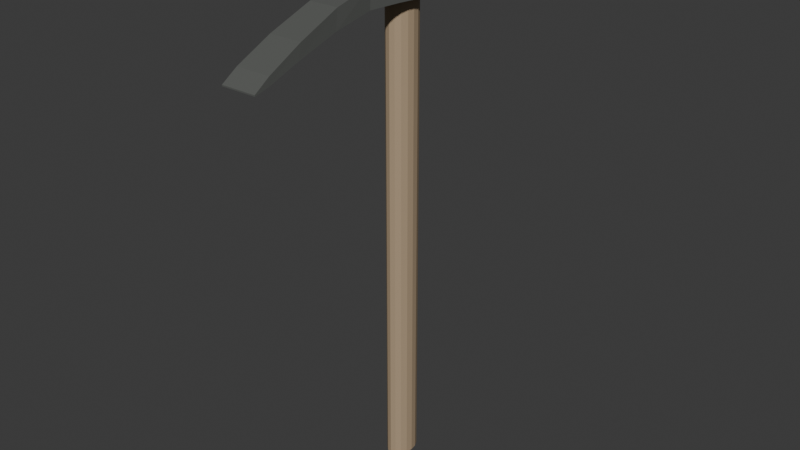# Source: Pickaxe.blend  (saved by Blender 4.2.66; exported with 4.5.12 LTS)
import bpy
from mathutils import Matrix  # noqa: F401  (used for matrix-valued properties, if any)

bpy.ops.wm.read_factory_settings(use_empty=True)
scene = bpy.context.scene
scene.name = 'Scene'

# ---- collections
col_collection = bpy.data.collections.new('Collection'); scene.collection.children.link(col_collection)

# ---- materials (node trees are filled in below, after node groups)
mat_head = bpy.data.materials.new('Head')
mat_hande = bpy.data.materials.new('Hande')
mat_hande.alpha_threshold = 0.0
mat_hande.roughness = 0.5
mat_hande.line_color = (0.0, 0.0, 0.0, 1.0)

# ---- material node trees
mat_head.use_nodes = True; mat_head.node_tree.nodes.clear()
_N = mat_head.node_tree.nodes; _L = mat_head.node_tree.links
n0 = _N.new('ShaderNodeBsdfPrincipled'); n0.name = 'Principled BSDF'; n0.location = (10, 300)
n0.inputs[0].default_value = (0.107, 0.1119, 0.1046, 1.0)
n1 = _N.new('ShaderNodeOutputMaterial'); n1.name = 'Material Output'; n1.location = (300, 300)
_L.new(n0.outputs[0], n1.inputs[0])
n1.is_active_output = True
mat_hande.use_nodes = True; mat_hande.node_tree.nodes.clear()
_N = mat_hande.node_tree.nodes; _L = mat_hande.node_tree.links
n0 = _N.new('ShaderNodeOutputMaterial'); n0.name = 'Material Output'; n0.location = (300, 300)
n1 = _N.new('ShaderNodeBsdfPrincipled'); n1.name = 'Principled BSDF'; n1.location = (10, 300)
n1.inputs[0].default_value = (0.4304, 0.323, 0.2116, 1.0)
n1.inputs[3].default_value = 1.15
_L.new(n1.outputs[0], n0.inputs[0])
n0.is_active_output = True

# ---- world
world_world = bpy.data.worlds.new('World'); scene.world = world_world
world_world.use_nodes = True; world_world.node_tree.nodes.clear()
_N = world_world.node_tree.nodes; _L = world_world.node_tree.links
n0 = _N.new('ShaderNodeOutputWorld'); n0.name = 'World Output'; n0.location = (300, 300)
n1 = _N.new('ShaderNodeBackground'); n1.name = 'Background'; n1.location = (10, 300)
n1.inputs[0].default_value = (0.05088, 0.05088, 0.05088, 1.0)
_L.new(n1.outputs[0], n0.inputs[0])
n0.is_active_output = True
world_world.color = (0.05088, 0.05088, 0.05088)
world_world.sun_shadow_jitter_overblur = 0.0

# ---- meshes
me_plane = bpy.data.meshes.new('Plane')
me_plane.from_pydata([(-0.1268, -1.383, 1.648), (0.1301, -1.383, 1.648), (-0.001144, 1.333, 1.689), (0.02118, 1.333, 1.689), (-0.1268, -1.383, 1.657), (0.1301, -1.383, 1.657), (-0.001143, 1.325, 1.708), (0.02118, 1.333, 1.708), (-0.02977, 1.237, 1.704), (-0.0518, 1.037, 1.754), (-0.07017, 0.7599, 1.816), (-0.09178, 0.4572, 1.87), (-0.03991, 0.1169, 1.877), (-0.04037, -0.1137, 1.882), (-0.1054, -0.424, 1.899), (-0.1089, -0.721, 1.843), (-0.1207, -1.038, 1.754), (-0.1257, -1.279, 1.672), (0.129, -1.279, 1.672), (0.124, -1.038, 1.754), (0.1122, -0.721, 1.843), (0.1086, -0.424, 1.899), (0.04379, -0.1139, 1.882), (0.04346, 0.1167, 1.877), (0.09806, 0.4573, 1.87), (0.07978, 0.7599, 1.816), (0.06572, 1.037, 1.754), (0.04758, 1.237, 1.704), (-0.03071, 1.235, 1.771), (-0.05448, 1.024, 1.861), (-0.07235, 0.744, 1.952), (-0.09353, 0.4448, 2.026), (-0.04022, 0.1169, 2.099), (-0.04027, -0.114, 2.106), (-0.1061, -0.4176, 2.048), (-0.1056, -0.7006, 1.979), (-0.1187, -1.014, 1.857), (-0.1252, -1.269, 1.732), (0.1285, -1.269, 1.732), (0.122, -1.014, 1.857), (0.1089, -0.7006, 1.979), (0.1094, -0.4176, 2.048), (0.04366, -0.1141, 2.106), (0.04333, 0.1175, 2.099), (0.09959, 0.4449, 2.026), (0.08169, 0.744, 1.952), (0.06814, 1.024, 1.861), (0.04846, 1.235, 1.771), (-0.1377, 0.2077, 1.893), (-0.1404, -0.2055, 1.902), (0.1436, -0.2055, 1.902), (0.1416, 0.2077, 1.893), (-0.0412, -1.383, 1.648), (0.04449, -1.383, 1.648), (0.01374, 1.333, 1.689), (0.006299, 1.333, 1.689), (-0.04119, -1.383, 1.657), (0.04449, -1.383, 1.657), (0.01374, 1.33, 1.708), (0.006297, 1.327, 1.708), (0.04414, -1.269, 1.732), (-0.04086, -1.269, 1.732), (0.04194, -1.014, 1.857), (-0.03866, -1.014, 1.857), (0.03751, -0.7006, 1.979), (-0.03423, -0.7006, 1.979), (0.03714, -0.4176, 2.048), (-0.03389, -0.4176, 2.048), (0.01954, -0.1492, 2.106), (-0.01622, -0.1491, 2.106), (0.01927, 0.1523, 2.099), (-0.01573, 0.1524, 2.099), (0.03491, 0.4448, 2.026), (-0.02887, 0.4448, 2.026), (0.03043, 0.744, 1.952), (-0.02108, 0.744, 1.952), (0.02732, 1.024, 1.861), (-0.01364, 1.024, 1.861), (0.02209, 1.235, 1.771), (-0.004326, 1.235, 1.771), (-0.041, -1.279, 1.672), (0.04427, -1.279, 1.672), (-0.03932, -1.038, 1.754), (0.0426, -1.038, 1.754), (-0.03535, -0.721, 1.843), (0.03863, -0.721, 1.843), (-0.03367, -0.424, 1.899), (0.03693, -0.424, 1.899), (-0.044, -0.2055, 1.902), (0.04715, -0.2055, 1.902), (-0.04286, 0.2077, 1.893), (0.04676, 0.2077, 1.893), (-0.02823, 0.4572, 1.87), (0.03448, 0.4572, 1.87), (-0.02026, 0.7599, 1.816), (0.02988, 0.7599, 1.816), (-0.01265, 1.037, 1.754), (0.0266, 1.037, 1.754), (-0.003994, 1.237, 1.704), (0.02182, 1.237, 1.704), (-0.01606, -0.1493, 1.882), (0.0194, -0.1494, 1.882), (-0.01565, 0.1518, 1.876), (0.01926, 0.1517, 1.876), (-0.1585, 0.06998, 1.896), (-0.1596, -0.06774, 1.899), (0.163, -0.06774, 1.899), (0.1623, 0.06998, 1.896), (-0.05742, 0.05555, 2.101), (-0.05754, -0.05074, 2.105), (0.06082, -0.05176, 2.105), (0.06099, 0.05444, 2.101), (-0.05734, 0.05427, 1.878), (-0.05733, -0.05187, 1.88), (0.06082, -0.05191, 1.88), (0.06083, 0.05423, 1.878), (-0.1599, -0.07083, 2.086), (-0.1408, -0.2055, 2.089), (0.1628, 0.0638, 2.083), (0.1427, 0.1984, 2.079), (-0.04408, -0.2055, 2.089), (-0.04322, 0.1984, 2.079), (-0.1389, 0.1984, 2.079), (0.144, -0.2055, 2.089), (0.04724, -0.2055, 2.089), (0.04701, 0.1984, 2.079), (-0.1591, 0.0638, 2.083), (0.1633, -0.07083, 2.086)], [], [(99, 54, 3, 27), (78, 47, 7, 58), (27, 3, 7, 47), (17, 0, 4, 37), (55, 2, 6, 59), (53, 1, 5, 57), (2, 8, 28, 6), (8, 9, 29, 28), (9, 10, 30, 29), (10, 11, 31, 30), (11, 48, 122, 31), (105, 49, 117, 116), (49, 14, 34, 117), (14, 15, 35, 34), (15, 16, 36, 35), (16, 17, 37, 36), (1, 18, 38, 5), (18, 19, 39, 38), (19, 20, 40, 39), (20, 21, 41, 40), (21, 50, 123, 41), (107, 51, 119, 118), (51, 24, 44, 119), (24, 25, 45, 44), (25, 26, 46, 45), (26, 27, 47, 46), (57, 5, 38, 60), (60, 38, 39, 62), (62, 39, 40, 64), (64, 40, 41, 66), (66, 41, 123, 124), (125, 119, 44, 72), (72, 44, 45, 74), (74, 45, 46, 76), (76, 46, 47, 78), (53, 81, 18, 1), (81, 83, 19, 18), (83, 85, 20, 19), (85, 87, 21, 20), (87, 89, 50, 21), (91, 93, 24, 51), (93, 95, 25, 24), (95, 97, 26, 25), (97, 99, 27, 26), (113, 13, 49, 105), (115, 23, 51, 107), (101, 22, 50, 89), (102, 12, 48, 90), (23, 103, 91, 51), (103, 102, 90, 91), (13, 100, 88, 49), (100, 101, 89, 88), (9, 8, 98, 96), (96, 98, 99, 97), (10, 9, 96, 94), (94, 96, 97, 95), (11, 10, 94, 92), (92, 94, 95, 93), (48, 11, 92, 90), (90, 92, 93, 91), (14, 49, 88, 86), (86, 88, 89, 87), (15, 14, 86, 84), (84, 86, 87, 85), (16, 15, 84, 82), (82, 84, 85, 83), (17, 16, 82, 80), (80, 82, 83, 81), (0, 17, 80, 52), (52, 80, 81, 53), (29, 77, 79, 28), (77, 76, 78, 79), (30, 75, 77, 29), (75, 74, 76, 77), (31, 73, 75, 30), (73, 72, 74, 75), (122, 121, 73, 31), (121, 125, 72, 73), (34, 67, 120, 117), (67, 66, 124, 120), (35, 65, 67, 34), (65, 64, 66, 67), (36, 63, 65, 35), (63, 62, 64, 65), (37, 61, 63, 36), (61, 60, 62, 63), (4, 56, 61, 37), (56, 57, 60, 61), (0, 52, 56, 4), (52, 53, 57, 56), (3, 54, 58, 7), (54, 55, 59, 58), (28, 79, 59, 6), (79, 78, 58, 59), (8, 2, 55, 98), (98, 55, 54, 99), (109, 33, 13, 113), (22, 114, 106, 50), (114, 115, 107, 106), (12, 112, 104, 48), (112, 113, 105, 104), (108, 109, 113, 112), (32, 108, 112, 12), (71, 32, 12, 102), (50, 106, 127, 123), (106, 107, 118, 127), (48, 104, 126, 122), (104, 105, 116, 126), (33, 109, 116, 117), (43, 111, 118, 119), (69, 33, 117, 120), (32, 71, 121, 122), (42, 68, 124, 123), (68, 69, 120, 124), (70, 43, 119, 125), (71, 70, 125, 121), (108, 32, 122, 126), (109, 108, 126, 116), (110, 42, 123, 127), (111, 110, 127, 118), (70, 71, 102, 103), (43, 70, 103, 23), (111, 43, 23, 115), (110, 111, 115, 114), (42, 110, 114, 22), (68, 42, 22, 101), (69, 68, 101, 100), (33, 69, 100, 13)])
_uv = me_plane.uv_layers.new(name='UVMap')
_uv.uv.foreach_set('vector', [0.6667, 0.9091, 0.6667, 1.0, 1.0, 1.0, 1.0, 0.9091, 0.6667, 0.9091, 1.0, 0.9091, 1.0, 1.0, 0.6667, 1.0, 1.0, 0.9091, 1.0, 1.0, 1.0, 1.0, 1.0, 0.9091, 0.0, 0.09091, 0.0, 0.0, 0.0, 0.0, 0.0, 0.09091, 0.3333, 1.0, 0.0, 1.0, 0.0, 1.0, 0.3333, 1.0, 0.6667, 0.0, 1.0, 0.0, 1.0, 0.0, 0.6667, 0.0, 0.0, 1.0, 0.0, 0.9091, 0.0, 0.9091, 0.0, 1.0, 0.0, 0.9091, 0.0, 0.8182, 0.0, 0.8182, 0.0, 0.9091, 0.0, 0.8182, 0.0, 0.7273, 0.0, 0.7273, 0.0, 0.8182, 0.0, 0.7273, 0.0, 0.6364, 0.0, 0.6364, 0.0, 0.7273, 0.0, 0.6364, 0.0, 0.5455, 0.0, 0.5455, 0.0, 0.6364, 0.0, 0.4848, 0.0, 0.4545, 0.0, 0.4545, 0.0, 0.4848, 0.0, 0.4545, 0.0, 0.3636, 0.0, 0.3636, 0.0, 0.4545, 0.0, 0.3636, 0.0, 0.2727, 0.0, 0.2727, 0.0, 0.3636, 0.0, 0.2727, 0.0, 0.1818, 0.0, 0.1818, 0.0, 0.2727, 0.0, 0.1818, 0.0, 0.09091, 0.0, 0.09091, 0.0, 0.1818, 1.0, 0.0, 1.0, 0.09091, 1.0, 0.09091, 1.0, 0.0, 1.0, 0.09091, 1.0, 0.1818, 1.0, 0.1818, 1.0, 0.09091, 1.0, 0.1818, 1.0, 0.2727, 1.0, 0.2727, 1.0, 0.1818, 1.0, 0.2727, 1.0, 0.3636, 1.0, 0.3636, 1.0, 0.2727, 1.0, 0.3636, 1.0, 0.4545, 1.0, 0.4545, 1.0, 0.3636, 1.0, 0.5152, 1.0, 0.5455, 1.0, 0.5455, 1.0, 0.5152, 1.0, 0.5455, 1.0, 0.6364, 1.0, 0.6364, 1.0, 0.5455, 1.0, 0.6364, 1.0, 0.7273, 1.0, 0.7273, 1.0, 0.6364, 1.0, 0.7273, 1.0, 0.8182, 1.0, 0.8182, 1.0, 0.7273, 1.0, 0.8182, 1.0, 0.9091, 1.0, 0.9091, 1.0, 0.8182, 0.6667, 0.0, 1.0, 0.0, 1.0, 0.09091, 0.6667, 0.09091, 0.6667, 0.09091, 1.0, 0.09091, 1.0, 0.1818, 0.6667, 0.1818, 0.6667, 0.1818, 1.0, 0.1818, 1.0, 0.2727, 0.6667, 0.2727, 0.6667, 0.2727, 1.0, 0.2727, 1.0, 0.3636, 0.6667, 0.3636, 0.6667, 0.3636, 1.0, 0.3636, 1.0, 0.4545, 0.6667, 0.4545, 0.6667, 0.5455, 1.0, 0.5455, 1.0, 0.6364, 0.6667, 0.6364, 0.6667, 0.6364, 1.0, 0.6364, 1.0, 0.7273, 0.6667, 0.7273, 0.6667, 0.7273, 1.0, 0.7273, 1.0, 0.8182, 0.6667, 0.8182, 0.6667, 0.8182, 1.0, 0.8182, 1.0, 0.9091, 0.6667, 0.9091, 0.6667, 0.0, 0.6667, 0.09091, 1.0, 0.09091, 1.0, 0.0, 0.6667, 0.09091, 0.6667, 0.1818, 1.0, 0.1818, 1.0, 0.09091, 0.6667, 0.1818, 0.6667, 0.2727, 1.0, 0.2727, 1.0, 0.1818, 0.6667, 0.2727, 0.6667, 0.3636, 1.0, 0.3636, 1.0, 0.2727, 0.6667, 0.3636, 0.6667, 0.4545, 1.0, 0.4545, 1.0, 0.3636, 0.6667, 0.5455, 0.6667, 0.6364, 1.0, 0.6364, 1.0, 0.5455, 0.6667, 0.6364, 0.6667, 0.7273, 1.0, 0.7273, 1.0, 0.6364, 0.6667, 0.7273, 0.6667, 0.8182, 1.0, 0.8182, 1.0, 0.7273, 0.6667, 0.8182, 0.6667, 0.9091, 1.0, 0.9091, 1.0, 0.8182, 0.2282, 0.4915, 0.2276, 0.4745, 0.0, 0.4545, 0.0, 0.4848, 0.7712, 0.5085, 0.7706, 0.5255, 1.0, 0.5455, 1.0, 0.5152, 0.5908, 0.4745, 0.7724, 0.4745, 1.0, 0.4545, 0.6667, 0.4545, 0.4098, 0.5255, 0.2294, 0.5255, 0.0, 0.5455, 0.3333, 0.5455, 0.7706, 0.5255, 0.5902, 0.5255, 0.6667, 0.5455, 1.0, 0.5455, 0.5902, 0.5255, 0.4098, 0.5255, 0.3333, 0.5455, 0.6667, 0.5455, 0.2276, 0.4745, 0.4092, 0.4745, 0.3333, 0.4545, 0.0, 0.4545, 0.4092, 0.4745, 0.5908, 0.4745, 0.6667, 0.4545, 0.3333, 0.4545, 0.0, 0.8182, 0.0, 0.9091, 0.3333, 0.9091, 0.3333, 0.8182, 0.3333, 0.8182, 0.3333, 0.9091, 0.6667, 0.9091, 0.6667, 0.8182, 0.0, 0.7273, 0.0, 0.8182, 0.3333, 0.8182, 0.3333, 0.7273, 0.3333, 0.7273, 0.3333, 0.8182, 0.6667, 0.8182, 0.6667, 0.7273, 0.0, 0.6364, 0.0, 0.7273, 0.3333, 0.7273, 0.3333, 0.6364, 0.3333, 0.6364, 0.3333, 0.7273, 0.6667, 0.7273, 0.6667, 0.6364, 0.0, 0.5455, 0.0, 0.6364, 0.3333, 0.6364, 0.3333, 0.5455, 0.3333, 0.5455, 0.3333, 0.6364, 0.6667, 0.6364, 0.6667, 0.5455, 0.0, 0.3636, 0.0, 0.4545, 0.3333, 0.4545, 0.3333, 0.3636, 0.3333, 0.3636, 0.3333, 0.4545, 0.6667, 0.4545, 0.6667, 0.3636, 0.0, 0.2727, 0.0, 0.3636, 0.3333, 0.3636, 0.3333, 0.2727, 0.3333, 0.2727, 0.3333, 0.3636, 0.6667, 0.3636, 0.6667, 0.2727, 0.0, 0.1818, 0.0, 0.2727, 0.3333, 0.2727, 0.3333, 0.1818, 0.3333, 0.1818, 0.3333, 0.2727, 0.6667, 0.2727, 0.6667, 0.1818, 0.0, 0.09091, 0.0, 0.1818, 0.3333, 0.1818, 0.3333, 0.09091, 0.3333, 0.09091, 0.3333, 0.1818, 0.6667, 0.1818, 0.6667, 0.09091, 0.0, 0.0, 0.0, 0.09091, 0.3333, 0.09091, 0.3333, 0.0, 0.3333, 0.0, 0.3333, 0.09091, 0.6667, 0.09091, 0.6667, 0.0, 0.0, 0.8182, 0.3333, 0.8182, 0.3333, 0.9091, 0.0, 0.9091, 0.3333, 0.8182, 0.6667, 0.8182, 0.6667, 0.9091, 0.3333, 0.9091, 0.0, 0.7273, 0.3333, 0.7273, 0.3333, 0.8182, 0.0, 0.8182, 0.3333, 0.7273, 0.6667, 0.7273, 0.6667, 0.8182, 0.3333, 0.8182, 0.0, 0.6364, 0.3333, 0.6364, 0.3333, 0.7273, 0.0, 0.7273, 0.3333, 0.6364, 0.6667, 0.6364, 0.6667, 0.7273, 0.3333, 0.7273, 0.0, 0.5455, 0.3333, 0.5455, 0.3333, 0.6364, 0.0, 0.6364, 0.3333, 0.5455, 0.6667, 0.5455, 0.6667, 0.6364, 0.3333, 0.6364, 0.0, 0.3636, 0.3333, 0.3636, 0.3333, 0.4545, 0.0, 0.4545, 0.3333, 0.3636, 0.6667, 0.3636, 0.6667, 0.4545, 0.3333, 0.4545, 0.0, 0.2727, 0.3333, 0.2727, 0.3333, 0.3636, 0.0, 0.3636, 0.3333, 0.2727, 0.6667, 0.2727, 0.6667, 0.3636, 0.3333, 0.3636, 0.0, 0.1818, 0.3333, 0.1818, 0.3333, 0.2727, 0.0, 0.2727, 0.3333, 0.1818, 0.6667, 0.1818, 0.6667, 0.2727, 0.3333, 0.2727, 0.0, 0.09091, 0.3333, 0.09091, 0.3333, 0.1818, 0.0, 0.1818, 0.3333, 0.09091, 0.6667, 0.09091, 0.6667, 0.1818, 0.3333, 0.1818, 0.0, 0.0, 0.3333, 0.0, 0.3333, 0.09091, 0.0, 0.09091, 0.3333, 0.0, 0.6667, 0.0, 0.6667, 0.09091, 0.3333, 0.09091, 0.0, 0.0, 0.3333, 0.0, 0.3333, 0.0, 0.0, 0.0, 0.3333, 0.0, 0.6667, 0.0, 0.6667, 0.0, 0.3333, 0.0, 1.0, 1.0, 0.6667, 1.0, 0.6667, 1.0, 1.0, 1.0, 0.6667, 1.0, 0.3333, 1.0, 0.3333, 1.0, 0.6667, 1.0, 0.0, 0.9091, 0.3333, 0.9091, 0.3333, 1.0, 0.0, 1.0, 0.3333, 0.9091, 0.6667, 0.9091, 0.6667, 1.0, 0.3333, 1.0, 0.0, 0.9091, 0.0, 1.0, 0.3333, 1.0, 0.3333, 0.9091, 0.3333, 0.9091, 0.3333, 1.0, 0.6667, 1.0, 0.6667, 0.9091, 0.2021, 0.4847, 0.2019, 0.4727, 0.2276, 0.4745, 0.2282, 0.4915, 0.7724, 0.4745, 0.7718, 0.4915, 1.0, 0.4848, 1.0, 0.4545, 0.7718, 0.4915, 0.7712, 0.5085, 1.0, 0.5152, 1.0, 0.4848, 0.2294, 0.5255, 0.2288, 0.5085, 0.0, 0.5152, 0.0, 0.5455, 0.2288, 0.5085, 0.2282, 0.4915, 0.0, 0.4848, 0.0, 0.5152, 0.2027, 0.515, 0.2021, 0.4847, 0.2282, 0.4915, 0.2288, 0.5085, 0.203, 0.5273, 0.2027, 0.515, 0.2288, 0.5085, 0.2294, 0.5255, 0.3339, 0.5273, 0.203, 0.5273, 0.2294, 0.5255, 0.4098, 0.5255, 1.0, 0.4545, 1.0, 0.4848, 1.0, 0.4848, 1.0, 0.4545, 1.0, 0.4848, 1.0, 0.5152, 1.0, 0.5152, 1.0, 0.4848, 0.0, 0.5455, 0.0, 0.5152, 0.0, 0.5152, 0.0, 0.5455, 0.0, 0.5152, 0.0, 0.4848, 0.0, 0.4848, 0.0, 0.5152, 0.2019, 0.4727, 0.2021, 0.4847, 0.0, 0.4848, 0.0, 0.4545, 0.797, 0.5273, 0.7973, 0.5151, 1.0, 0.5152, 1.0, 0.5455, 0.3328, 0.4727, 0.2019, 0.4727, 0.0, 0.4545, 0.3333, 0.4545, 0.203, 0.5273, 0.3339, 0.5273, 0.3333, 0.5455, 0.0, 0.5455, 0.7981, 0.4727, 0.6667, 0.4727, 0.6667, 0.4545, 1.0, 0.4545, 0.6667, 0.4727, 0.3328, 0.4727, 0.3333, 0.4545, 0.6667, 0.4545, 0.6666, 0.5273, 0.797, 0.5273, 1.0, 0.5455, 0.6667, 0.5455, 0.3339, 0.5273, 0.6666, 0.5273, 0.6667, 0.5455, 0.3333, 0.5455, 0.2027, 0.515, 0.203, 0.5273, 0.0, 0.5455, 0.0, 0.5152, 0.2021, 0.4847, 0.2027, 0.515, 0.0, 0.5152, 0.0, 0.4848, 0.7979, 0.4848, 0.7981, 0.4727, 1.0, 0.4545, 1.0, 0.4848, 0.7973, 0.5151, 0.7979, 0.4848, 1.0, 0.4848, 1.0, 0.5152, 0.6666, 0.5273, 0.3339, 0.5273, 0.4098, 0.5255, 0.5902, 0.5255, 0.797, 0.5273, 0.6666, 0.5273, 0.5902, 0.5255, 0.7706, 0.5255, 0.7973, 0.5151, 0.797, 0.5273, 0.7706, 0.5255, 0.7712, 0.5085, 0.7979, 0.4848, 0.7973, 0.5151, 0.7712, 0.5085, 0.7718, 0.4915, 0.7981, 0.4727, 0.7979, 0.4848, 0.7718, 0.4915, 0.7724, 0.4745, 0.6667, 0.4727, 0.7981, 0.4727, 0.7724, 0.4745, 0.5908, 0.4745, 0.3328, 0.4727, 0.6667, 0.4727, 0.5908, 0.4745, 0.4092, 0.4745, 0.2019, 0.4727, 0.3328, 0.4727, 0.4092, 0.4745, 0.2276, 0.4745])
me_plane.materials.append(mat_head)
me_plane.update()
me_cylinder = bpy.data.meshes.new('Cylinder')
me_cylinder.from_pydata([(0.0, 0.05, -0.334), (0.0, 0.05, 0.466), (0.01913, 0.04619, -0.334), (0.01913, 0.04619, 0.466), (0.03536, 0.03536, -0.334), (0.03536, 0.03536, 0.466), (0.04619, 0.01913, -0.334), (0.04619, 0.01913, 0.466), (0.05, 0.0, -0.334), (0.05, 0.0, 0.466), (0.04619, -0.01913, -0.334), (0.04619, -0.01913, 0.466), (0.03536, -0.03536, -0.334), (0.03536, -0.03536, 0.466), (0.01913, -0.04619, -0.334), (0.01913, -0.04619, 0.466), (0.0, -0.05, -0.334), (0.0, -0.05, 0.466), (-0.01913, -0.04619, -0.334), (-0.01913, -0.04619, 0.466), (-0.03536, -0.03536, -0.334), (-0.03536, -0.03536, 0.466), (-0.04619, -0.01913, -0.334), (-0.04619, -0.01913, 0.466), (-0.05, 0.0, -0.334), (-0.05, 0.0, 0.466), (-0.04619, 0.01913, -0.334), (-0.04619, 0.01913, 0.466), (-0.03536, 0.03536, -0.334), (-0.03536, 0.03536, 0.466), (-0.01913, 0.04619, -0.334), (-0.01913, 0.04619, 0.466)], [], [(0, 1, 3, 2), (2, 3, 5, 4), (4, 5, 7, 6), (6, 7, 9, 8), (8, 9, 11, 10), (10, 11, 13, 12), (12, 13, 15, 14), (14, 15, 17, 16), (16, 17, 19, 18), (18, 19, 21, 20), (20, 21, 23, 22), (22, 23, 25, 24), (24, 25, 27, 26), (26, 27, 29, 28), (3, 1, 31, 29, 27, 25, 23, 21, 19, 17, 15, 13, 11, 9, 7, 5), (28, 29, 31, 30), (30, 31, 1, 0), (0, 2, 4, 6, 8, 10, 12, 14, 16, 18, 20, 22, 24, 26, 28, 30)])
_uv = me_cylinder.uv_layers.new(name='UVMap')
_uv.uv.foreach_set('vector', [1.0, 0.5, 1.0, 1.0, 0.9375, 1.0, 0.9375, 0.5, 0.9375, 0.5, 0.9375, 1.0, 0.875, 1.0, 0.875, 0.5, 0.875, 0.5, 0.875, 1.0, 0.8125, 1.0, 0.8125, 0.5, 0.8125, 0.5, 0.8125, 1.0, 0.75, 1.0, 0.75, 0.5, 0.75, 0.5, 0.75, 1.0, 0.6875, 1.0, 0.6875, 0.5, 0.6875, 0.5, 0.6875, 1.0, 0.625, 1.0, 0.625, 0.5, 0.625, 0.5, 0.625, 1.0, 0.5625, 1.0, 0.5625, 0.5, 0.5625, 0.5, 0.5625, 1.0, 0.5, 1.0, 0.5, 0.5, 0.5, 0.5, 0.5, 1.0, 0.4375, 1.0, 0.4375, 0.5, 0.4375, 0.5, 0.4375, 1.0, 0.375, 1.0, 0.375, 0.5, 0.375, 0.5, 0.375, 1.0, 0.3125, 1.0, 0.3125, 0.5, 0.3125, 0.5, 0.3125, 1.0, 0.25, 1.0, 0.25, 0.5, 0.25, 0.5, 0.25, 1.0, 0.1875, 1.0, 0.1875, 0.5, 0.1875, 0.5, 0.1875, 1.0, 0.125, 1.0, 0.125, 0.5, 0.3418, 0.4717, 0.25, 0.49, 0.1582, 0.4717, 0.08029, 0.4197, 0.02827, 0.3418, 0.01, 0.25, 0.02827, 0.1582, 0.08029, 0.08029, 0.1582, 0.02827, 0.25, 0.01, 0.3418, 0.02827, 0.4197, 0.08029, 0.4717, 0.1582, 0.49, 0.25, 0.4717, 0.3418, 0.4197, 0.4197, 0.125, 0.5, 0.125, 1.0, 0.0625, 1.0, 0.0625, 0.5, 0.0625, 0.5, 0.0625, 1.0, 0.0, 1.0, 0.0, 0.5, 0.75, 0.49, 0.8418, 0.4717, 0.9197, 0.4197, 0.9717, 0.3418, 0.99, 0.25, 0.9717, 0.1582, 0.9197, 0.08029, 0.8418, 0.02827, 0.75, 0.01, 0.6582, 0.02827, 0.5803, 0.08029, 0.5283, 0.1582, 0.51, 0.25, 0.5283, 0.3418, 0.5803, 0.4197, 0.6582, 0.4717])
me_cylinder.materials.append(mat_hande)
me_cylinder.update()

# ---- objects
ob_head = bpy.data.objects.new('Head', me_plane)
ob_handle = bpy.data.objects.new('Handle', me_cylinder)

# ---- transforms, parenting, visibility, modifiers, constraints
ob_head.location = (0.0, 0.0, 0.0)
ob_head.scale = (0.3892, 0.3892, 0.3892)
_vg = ob_head.vertex_groups.new(name='HandleJoint')
_vg.add([12, 13, 22, 23, 32, 33, 42, 43, 68, 69, 70, 71, 100, 101, 102, 103, 108, 109, 110, 111, 112, 113, 114, 115], 1.0, 'REPLACE')
_m = ob_head.modifiers.new('Shrinkwrap', 'SHRINKWRAP')
_m.target = ob_handle
_m.vertex_group = 'HandleJoint'
ob_handle.location = (0.0, 0.0, 7.451e-09)
ob_handle.scale = (0.7307, 1.0, 1.815)

# ---- collection membership
col_collection.objects.link(ob_head)
col_collection.objects.link(ob_handle)

# ---- scene / render settings (as saved in the file)
scene.frame_start = 1; scene.frame_end = 250; scene.frame_set(1)
scene.render.engine = 'BLENDER_EEVEE_NEXT'
bpy.context.view_layer.update()

# ---- added for rendering (the .blend has no active camera and no usable light): camera, sun
cam_auto = bpy.data.cameras.new('AutoCamera')
cam_auto.lens = 50.0
cam_auto.sensor_width = 36.0
cam_auto.clip_end = 1000.0
ob_auto_camera = bpy.data.objects.new('AutoCamera', cam_auto)
scene.collection.objects.link(ob_auto_camera)
ob_auto_camera.location = (1.66626, -2.0084, 1.45231)
ob_auto_camera.rotation_euler = (1.09748, -7.21219e-08, 0.694738)
scene.camera = ob_auto_camera
light_auto_sun = bpy.data.lights.new('AutoSun', 'SUN')
light_auto_sun.energy = 3.0
light_auto_sun.angle = 0.0523599
ob_auto_sun = bpy.data.objects.new('AutoSun', light_auto_sun)
scene.collection.objects.link(ob_auto_sun)
ob_auto_sun.rotation_euler = (0.872665, 0.174533, 0.523599)
bpy.context.view_layer.update()
